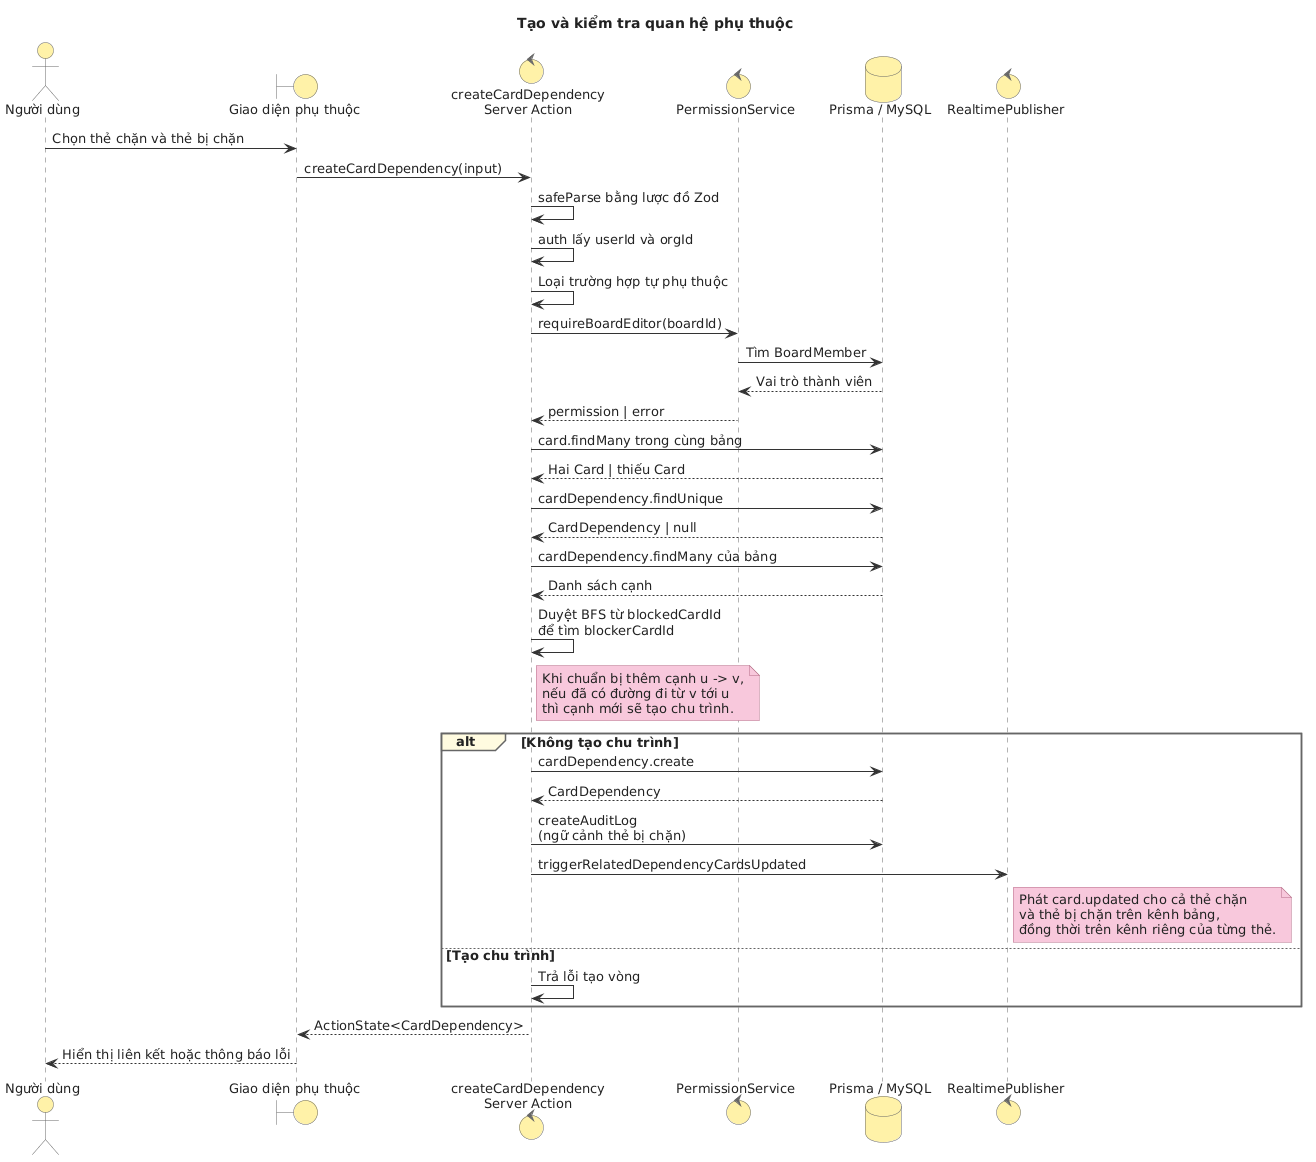

The diagram above was rendered by PlantUML. Its source (embedded in the PNG):
@startuml
skinparam backgroundColor white
skinparam shadowing false
skinparam roundcorner 0
skinparam defaultFontName Arial
skinparam defaultFontSize 13
skinparam defaultFontColor #222222

' Phong cách gần giống Astah: đối tượng vàng nhạt, ghi chú hồng
skinparam sequence {
  ArrowColor #333333
  ArrowThickness 1
  LifeLineBorderColor #666666
  LifeLineBackgroundColor #FFFDF0
  ParticipantBorderColor #666666
  ParticipantBackgroundColor #FFF2A8
  ParticipantFontColor #222222
  ParticipantFontStyle plain
  ActorBorderColor #666666
  ActorBackgroundColor #FFF2A8
  ActorFontColor #222222
  DividerBackgroundColor #FFF2A8
  DividerBorderColor #666666
  GroupBackgroundColor #FFFBE0
  GroupBorderColor #666666
}

skinparam BoundaryBackgroundColor #FFF2A8
skinparam BoundaryBorderColor #666666
skinparam ControlBackgroundColor #FFF2A8
skinparam ControlBorderColor #666666
skinparam DatabaseBackgroundColor #FFF2A8
skinparam DatabaseBorderColor #666666
skinparam NoteBackgroundColor #F8C8DC
skinparam NoteBorderColor #B56B86
skinparam NoteFontColor #222222

title Tạo và kiểm tra quan hệ phụ thuộc

actor "Người dùng" as User
boundary "Giao diện phụ thuộc" as UI
control "createCardDependency\nServer Action" as Action
control "PermissionService" as Permission
database "Prisma / MySQL" as DB
control "RealtimePublisher" as Realtime

User -> UI: Chọn thẻ chặn và thẻ bị chặn
UI -> Action: createCardDependency(input)
Action -> Action: safeParse bằng lược đồ Zod
Action -> Action: auth lấy userId và orgId
Action -> Action: Loại trường hợp tự phụ thuộc
Action -> Permission: requireBoardEditor(boardId)
Permission -> DB: Tìm BoardMember
DB --> Permission: Vai trò thành viên
Permission --> Action: permission | error
Action -> DB: card.findMany trong cùng bảng
DB --> Action: Hai Card | thiếu Card
Action -> DB: cardDependency.findUnique
DB --> Action: CardDependency | null
Action -> DB: cardDependency.findMany của bảng
DB --> Action: Danh sách cạnh
Action -> Action: Duyệt BFS từ blockedCardId\nđể tìm blockerCardId
note right of Action
  Khi chuẩn bị thêm cạnh u -> v,
  nếu đã có đường đi từ v tới u
  thì cạnh mới sẽ tạo chu trình.
end note
alt Không tạo chu trình
  Action -> DB: cardDependency.create
  DB --> Action: CardDependency
  Action -> DB: createAuditLog\n(ngữ cảnh thẻ bị chặn)
  Action -> Realtime: triggerRelatedDependencyCardsUpdated
  note right of Realtime
    Phát card.updated cho cả thẻ chặn
    và thẻ bị chặn trên kênh bảng,
    đồng thời trên kênh riêng của từng thẻ.
  end note
else Tạo chu trình
  Action -> Action: Trả lỗi tạo vòng
end
Action --> UI: ActionState<CardDependency>
UI --> User: Hiển thị liên kết hoặc thông báo lỗi
@enduml